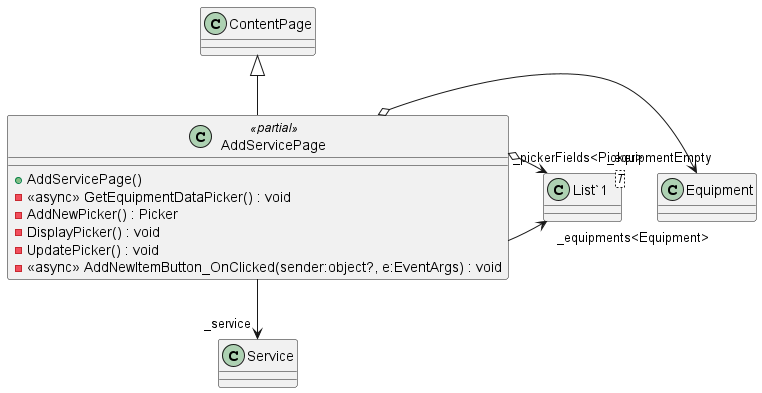

The diagram above was rendered by PlantUML. Its source (embedded in the PNG):
@startuml
class AddServicePage <<partial>> {
    + AddServicePage()
    - <<async>> GetEquipmentDataPicker() : void
    - AddNewPicker() : Picker
    - DisplayPicker() : void
    - UpdatePicker() : void
    - <<async>> AddNewItemButton_OnClicked(sender:object?, e:EventArgs) : void
}
class "List`1"<T> {
}
ContentPage <|-- AddServicePage
AddServicePage --> "_service" Service
AddServicePage o-> "_equipmentEmpty" Equipment
AddServicePage --> "_equipments<Equipment>" "List`1"
AddServicePage o-> "_pickerFields<Picker>" "List`1"
@enduml